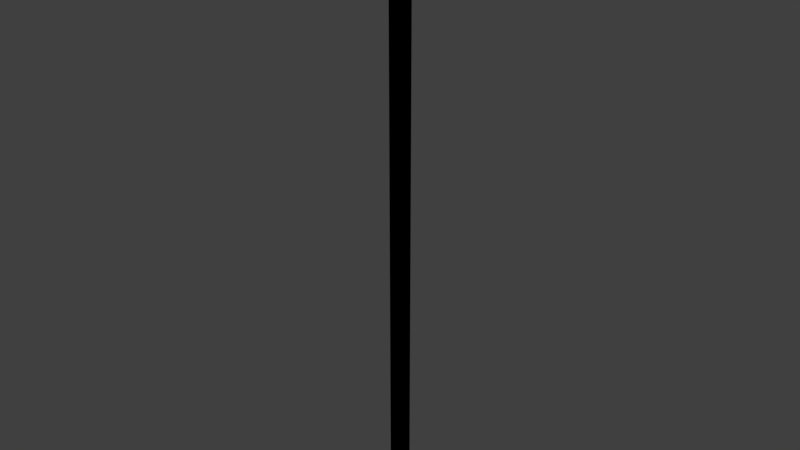 # Source: stripes_4_vert.blend  (saved by Blender 2.79.0; exported with 4.5.12 LTS)
import bpy
from mathutils import Matrix  # noqa: F401  (used for matrix-valued properties, if any)

bpy.ops.wm.read_factory_settings(use_empty=True)
scene = bpy.context.scene
scene.name = 'Scene'

# ---- collections
col_collection_1 = bpy.data.collections.new('Collection 1'); scene.collection.children.link(col_collection_1)

# ---- materials (node trees are filled in below, after node groups)
mat_material = bpy.data.materials.new('Material')
mat_material.alpha_threshold = 0.0
mat_material.use_transparent_shadow = False
mat_material.diffuse_color = (0.4508, 0.00913, 0.5489, 1.0)
mat_material.roughness = 0.5
mat_material.specular_intensity = 1.0
mat_material.line_color = (0.0, 0.0, 0.0, 1.0)
mat_material_001 = bpy.data.materials.new('Material.001')
mat_material_001.alpha_threshold = 0.0
mat_material_001.use_transparent_shadow = False
mat_material_001.diffuse_color = (0.1725, 0.4705, 0.8, 1.0)
mat_material_001.roughness = 0.5

# ---- material node trees

# ---- world
world_world = bpy.data.worlds.new('World'); scene.world = world_world
world_world.color = (0.05088, 0.05088, 0.05088)
world_world.use_sun_shadow = False
world_world.sun_shadow_jitter_overblur = 0.0
world_world.cycles.sampling_method = 'MANUAL'

# ---- meshes
me_cube = bpy.data.meshes.new('Cube')
me_cube.from_pydata([(-0.4401, -1.0, -1.0), (-0.36, -1.0, -1.0), (-0.4401, -1.0, 1.0), (-0.36, -1.0, 1.0), (-0.4401, -1.0, -1.0), (-0.36, -1.0, -1.0), (-0.4401, -1.0, 1.0), (-0.36, -1.0, 1.0)], [], [(0, 1, 3, 2), (4, 6, 7, 5)])
me_cube.polygons.foreach_set('material_index', [1, 1])
me_cube.materials.append(mat_material)
me_cube.materials.append(mat_material_001)
me_cube.use_remesh_preserve_volume = False
me_cube.use_remesh_preserve_attributes = False
me_cube.use_mirror_vertex_groups = False
me_cube.update()

# ---- objects
ob_cube = bpy.data.objects.new('Cube', me_cube)

# ---- transforms, parenting, visibility, modifiers, constraints
ob_cube.location = (0.0, 0.0, 0.0)
ob_cube.scale = (0.5, 0.5, 0.5)
ob_cube.lock_rotations_4d = False
ob_cube.empty_display_type = 'ARROWS'
ob_cube.lineart.crease_threshold = 0.0

# ---- collection membership
col_collection_1.objects.link(ob_cube)

# ---- scene / render settings (as saved in the file)
scene.frame_start = 1; scene.frame_end = 250; scene.frame_set(1)
scene.render.engine = 'BLENDER_EEVEE_NEXT'
scene.render.resolution_percentage = 50
scene.render.dither_intensity = 0.0
scene.cycles.use_denoising = False
scene.cycles.samples = 128
scene.cycles.sampling_pattern = 'TABULATED_SOBOL'
scene.cycles.use_adaptive_sampling = False
scene.cycles.use_light_tree = False
scene.cycles.blur_glossy = 0.0
scene.cycles.sample_clamp_indirect = 0.0
scene.view_settings.view_transform = 'Standard'
bpy.context.view_layer.update()

# ---- added for rendering (the .blend has no active camera and no usable light): camera, sun
cam_auto = bpy.data.cameras.new('AutoCamera')
cam_auto.lens = 50.0
cam_auto.sensor_width = 36.0
cam_auto.clip_end = 1000.0
ob_auto_camera = bpy.data.objects.new('AutoCamera', cam_auto)
scene.collection.objects.link(ob_auto_camera)
ob_auto_camera.location = (0.725923, -1.61131, 0.740768)
ob_auto_camera.rotation_euler = (1.09748, -7.21219e-08, 0.694738)
scene.camera = ob_auto_camera
light_auto_sun = bpy.data.lights.new('AutoSun', 'SUN')
light_auto_sun.energy = 3.0
light_auto_sun.angle = 0.0523599
ob_auto_sun = bpy.data.objects.new('AutoSun', light_auto_sun)
scene.collection.objects.link(ob_auto_sun)
ob_auto_sun.rotation_euler = (0.872665, 0.174533, 0.523599)
bpy.context.view_layer.update()
